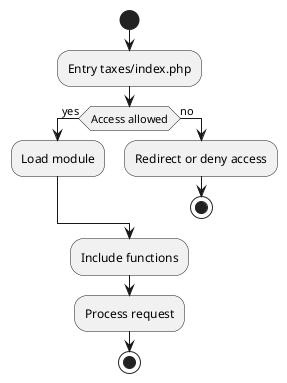

The diagram above was rendered by PlantUML. Its source (embedded in the PNG):
@startuml
start
:Entry taxes/index.php;
if (Access allowed) then (yes)
  :Load module;
else (no)
  :Redirect or deny access;
  stop
endif
:Include functions;
:Process request;
stop
@enduml